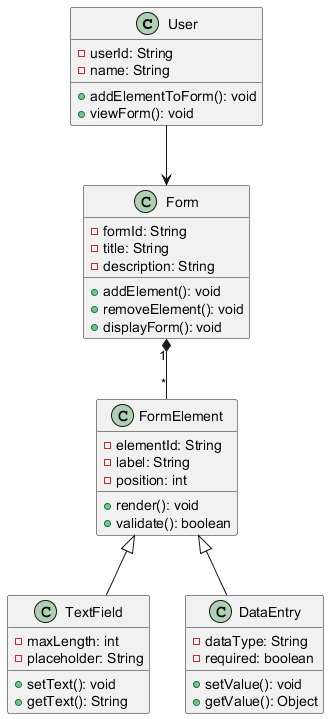

The diagram above was rendered by PlantUML. Its source (embedded in the PNG):
@startuml
class User {
    - userId: String
    - name: String
    + addElementToForm(): void
    + viewForm(): void
}

class Form {
    - formId: String
    - title: String
    - description: String
    + addElement(): void
    + removeElement(): void
    + displayForm(): void
}

class FormElement {
    - elementId: String
    - label: String
    - position: int
    + render(): void
    + validate(): boolean
}

class TextField {
    - maxLength: int
    - placeholder: String
    + setText(): void
    + getText(): String
}

class DataEntry {
    - dataType: String
    - required: boolean
    + setValue(): void
    + getValue(): Object
}

User --> Form
Form "1" *-- "*" FormElement
FormElement <|-- TextField
FormElement <|-- DataEntry
@enduml